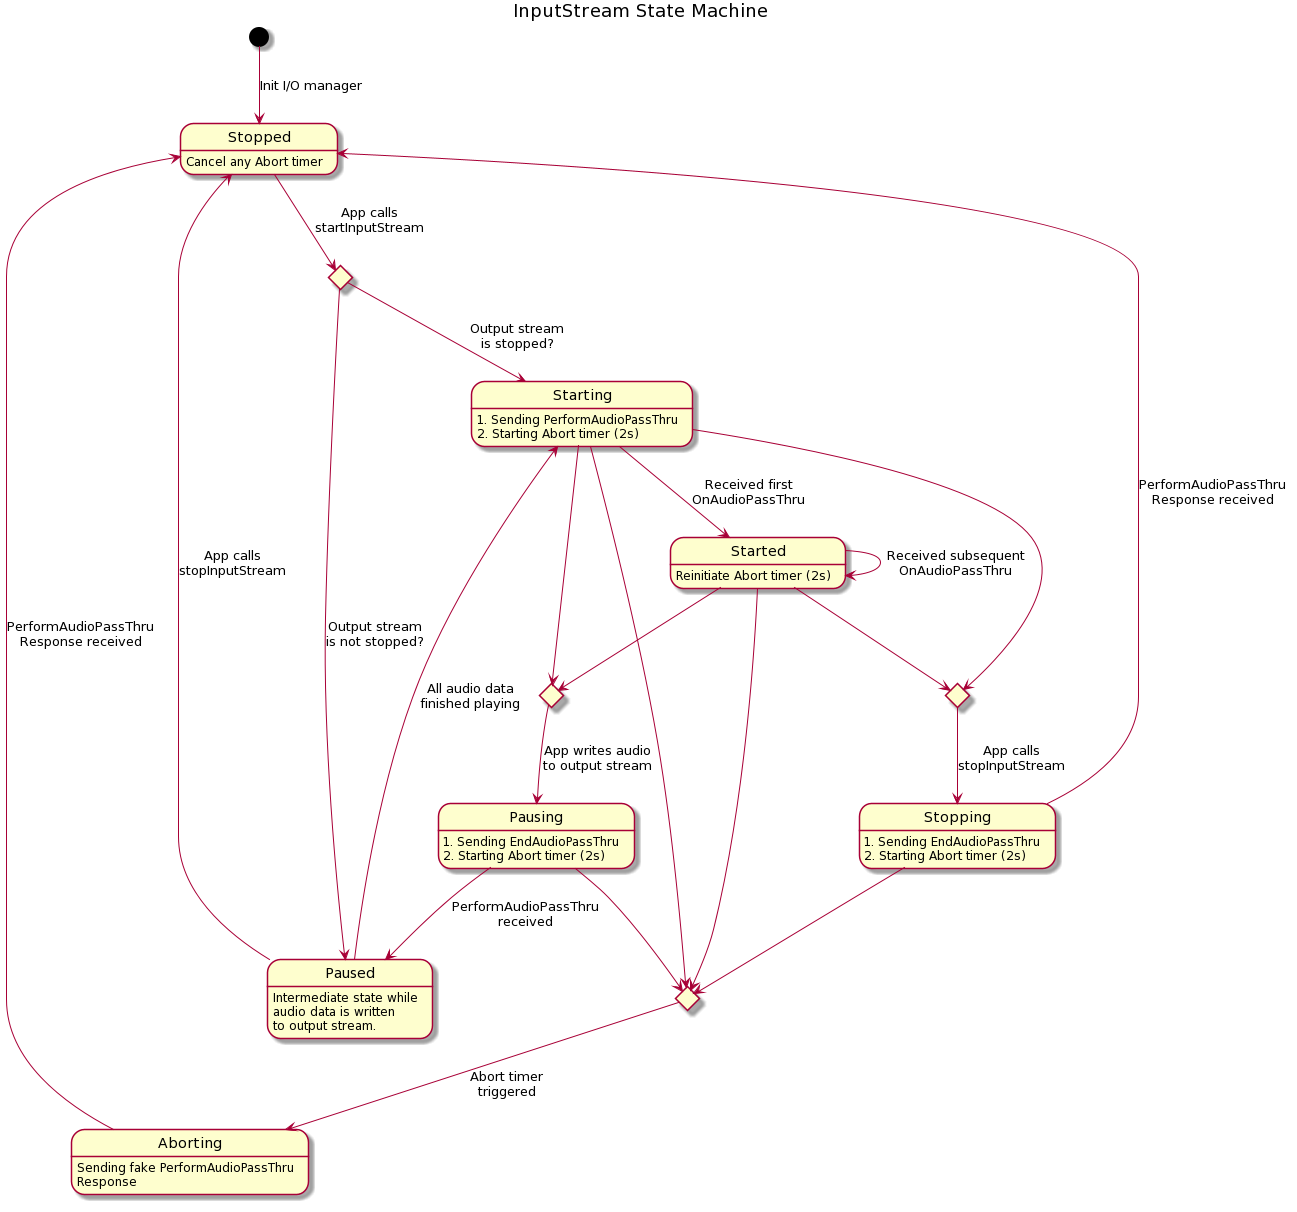

The diagram above was rendered by PlantUML. Its source (embedded in the PNG):
@startuml
title InputStream State Machine

state Stopped : Cancel any Abort timer
state Starting : 1. Sending PerformAudioPassThru\n2. Starting Abort timer (2s)
state Started : Reinitiate Abort timer (2s)
state Pausing : 1. Sending EndAudioPassThru\n2. Starting Abort timer (2s)
state Paused : Intermediate state while\naudio data is written\nto output stream. 
state Stopping : 1. Sending EndAudioPassThru\n2. Starting Abort timer (2s)
state Aborting : Sending fake PerformAudioPassThru\nResponse
state StoppedChoice <<choice>>
state AbortingMerge <<choice>>
state PausingMerge <<choice>>
state StoppingMerge <<choice>>

[*] --> Stopped : Init I/O manager
Stopped --> StoppedChoice : App calls\nstartInputStream
StoppedChoice --> Starting : Output stream\nis stopped?
StoppedChoice --> Paused : Output stream\nis not stopped?
Starting --> Started : Received first\nOnAudioPassThru
Starting --> AbortingMerge
Started --> Started : Received subsequent\nOnAudioPassThru
Started --> AbortingMerge

Paused --> Stopped : App calls\nstopInputStream
Started --> StoppingMerge
Starting --> StoppingMerge
StoppingMerge --> Stopping : App calls\nstopInputStream

Stopping --> AbortingMerge
AbortingMerge --> Aborting : Abort timer\ntriggered
Stopping --> Stopped : PerformAudioPassThru\nResponse received
Aborting --> Stopped : PerformAudioPassThru\nResponse received

Starting --> PausingMerge
Started --> PausingMerge
PausingMerge --> Pausing : App writes audio\nto output stream
Pausing --> AbortingMerge
Pausing --> Paused : PerformAudioPassThru\nreceived
Paused --> Starting : All audio data\nfinished playing
@enduml